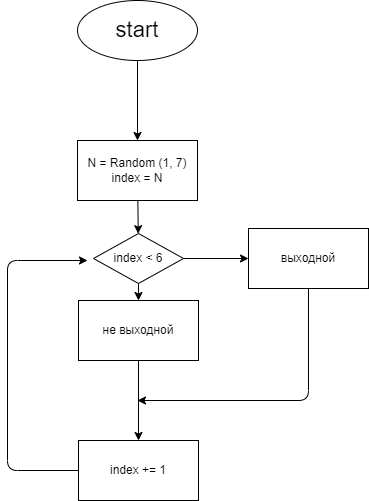

The diagram above was exported from draw.io. Its source (the exported page's mxGraphModel, read from the mxfile embedded in the PNG):
<mxGraphModel dx="734" dy="566" grid="1" gridSize="10" guides="1" tooltips="1" connect="1" arrows="1" fold="1" page="1" pageScale="1" pageWidth="827" pageHeight="1169" math="0" shadow="0">
  <root>
    <mxCell id="0" />
    <mxCell id="1" parent="0" />
    <mxCell id="4" value="" style="edgeStyle=none;html=1;fontSize=22;" edge="1" parent="1" source="2" target="3">
      <mxGeometry relative="1" as="geometry" />
    </mxCell>
    <mxCell id="2" value="&lt;font style=&quot;font-size: 22px&quot;&gt;start&lt;/font&gt;" style="ellipse;whiteSpace=wrap;html=1;" vertex="1" parent="1">
      <mxGeometry x="230" y="20" width="120" height="60" as="geometry" />
    </mxCell>
    <mxCell id="6" value="" style="edgeStyle=none;html=1;fontSize=22;" edge="1" parent="1" source="3" target="5">
      <mxGeometry relative="1" as="geometry" />
    </mxCell>
    <mxCell id="3" value="N = Random (1, 7)&lt;br&gt;index = N" style="whiteSpace=wrap;html=1;" vertex="1" parent="1">
      <mxGeometry x="230" y="160" width="120" height="60" as="geometry" />
    </mxCell>
    <mxCell id="8" value="" style="edgeStyle=none;html=1;fontSize=22;" edge="1" parent="1" source="5" target="7">
      <mxGeometry relative="1" as="geometry" />
    </mxCell>
    <mxCell id="10" value="" style="edgeStyle=none;html=1;fontSize=22;" edge="1" parent="1" source="5" target="9">
      <mxGeometry relative="1" as="geometry" />
    </mxCell>
    <mxCell id="5" value="index &amp;lt; 6" style="rhombus;whiteSpace=wrap;html=1;" vertex="1" parent="1">
      <mxGeometry x="246" y="253" width="90" height="50" as="geometry" />
    </mxCell>
    <mxCell id="12" value="" style="edgeStyle=none;html=1;fontSize=22;" edge="1" parent="1" source="7" target="11">
      <mxGeometry relative="1" as="geometry" />
    </mxCell>
    <mxCell id="7" value="не выходной" style="whiteSpace=wrap;html=1;" vertex="1" parent="1">
      <mxGeometry x="231" y="320" width="120" height="60" as="geometry" />
    </mxCell>
    <mxCell id="9" value="выходной" style="whiteSpace=wrap;html=1;" vertex="1" parent="1">
      <mxGeometry x="401" y="248" width="120" height="60" as="geometry" />
    </mxCell>
    <mxCell id="11" value="index += 1" style="whiteSpace=wrap;html=1;" vertex="1" parent="1">
      <mxGeometry x="231" y="460" width="120" height="60" as="geometry" />
    </mxCell>
    <mxCell id="13" value="" style="endArrow=classic;html=1;fontSize=22;exitX=0.5;exitY=1;exitDx=0;exitDy=0;" edge="1" parent="1" source="9">
      <mxGeometry width="50" height="50" relative="1" as="geometry">
        <mxPoint x="350" y="290" as="sourcePoint" />
        <mxPoint x="290" y="420" as="targetPoint" />
        <Array as="points">
          <mxPoint x="461" y="420" />
        </Array>
      </mxGeometry>
    </mxCell>
    <mxCell id="14" value="" style="endArrow=classic;html=1;fontSize=22;exitX=0;exitY=0.5;exitDx=0;exitDy=0;" edge="1" parent="1" source="11">
      <mxGeometry width="50" height="50" relative="1" as="geometry">
        <mxPoint x="350" y="290" as="sourcePoint" />
        <mxPoint x="240" y="280" as="targetPoint" />
        <Array as="points">
          <mxPoint x="160" y="490" />
          <mxPoint x="160" y="280" />
        </Array>
      </mxGeometry>
    </mxCell>
  </root>
</mxGraphModel>